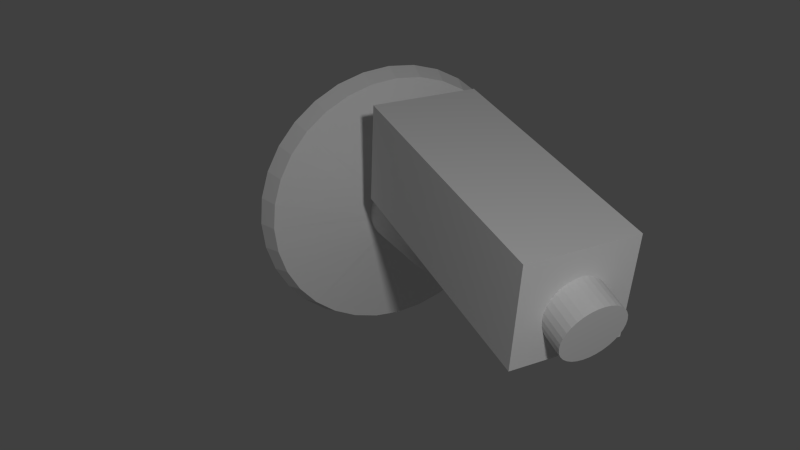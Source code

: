 # Source: camera.blend  (saved by Blender 2.73.0; exported with 4.5.12 LTS)
import bpy
from mathutils import Matrix  # noqa: F401  (used for matrix-valued properties, if any)

bpy.ops.wm.read_factory_settings(use_empty=True)
scene = bpy.context.scene
scene.name = 'Scene'

# ---- collections
col_collection_1 = bpy.data.collections.new('Collection 1'); scene.collection.children.link(col_collection_1)

# ---- materials (node trees are filled in below, after node groups)
mat_material_002 = bpy.data.materials.new('Material.002')
mat_material_002.alpha_threshold = 0.0
mat_material_002.use_transparent_shadow = False
mat_material_002.roughness = 0.5
mat_material_001 = bpy.data.materials.new('Material.001')
mat_material_001.alpha_threshold = 0.0
mat_material_001.use_transparent_shadow = False
mat_material_001.roughness = 0.5

# ---- material node trees

# ---- world
world_world = bpy.data.worlds.new('World'); scene.world = world_world
world_world.color = (0.05088, 0.05088, 0.05088)
world_world.use_sun_shadow = False
world_world.sun_shadow_jitter_overblur = 0.0
world_world.cycles.sampling_method = 'MANUAL'
world_world.cycles.sample_map_resolution = 256

# ---- cameras
cam_camera = bpy.data.cameras.new('Camera')
cam_camera.clip_end = 100.0
cam_camera.lens = 35.0
cam_camera.sensor_width = 32.0
cam_camera.sensor_height = 18.0
cam_camera.ortho_scale = 7.314
cam_camera.dof.focus_distance = 0.0
cam_camera.dof.aperture_fstop = 128.0

# ---- lights
light_lamp = bpy.data.lights.new('Lamp', 'POINT')
light_lamp.transmission_factor = 0.0
light_lamp.cutoff_distance = 30.0
light_lamp.energy = 100.0
light_lamp.shadow_buffer_clip_start = 1.001
light_lamp.shadow_soft_size = 0.1
light_lamp.shadow_maximum_resolution = 0.006
light_lamp.use_absolute_resolution = True
light_lamp.cycles.use_multiple_importance_sampling = False

# ---- meshes
me_cylinder_001 = bpy.data.meshes.new('Cylinder.001')
me_cylinder_001.from_pydata([(0.441, 1.156, 0.1677), (0.441, 1.156, 2.168), (0.6361, 1.136, 0.1677), (0.6361, 1.136, 2.168), (0.8237, 1.08, 0.1677), (0.8237, 1.08, 2.168), (0.9965, 0.9871, 0.1677), (0.9965, 0.9871, 2.168), (1.148, 0.8628, 0.1677), (1.148, 0.8628, 2.168), (1.272, 0.7112, 0.1677), (1.272, 0.7112, 2.168), (1.365, 0.5384, 0.1677), (1.365, 0.5384, 2.168), (1.422, 0.3508, 0.1677), (1.422, 0.3508, 2.168), (1.441, 0.1557, 0.1677), (1.441, 0.1557, 2.168), (1.422, -0.03942, 0.1677), (1.422, -0.03942, 2.168), (1.365, -0.227, 0.1677), (1.365, -0.227, 2.168), (1.272, -0.3999, 0.1677), (1.272, -0.3999, 2.168), (1.148, -0.5514, 0.1677), (1.148, -0.5514, 2.168), (0.9965, -0.6758, 0.1677), (0.9965, -0.6758, 2.168), (0.8237, -0.7682, 0.1677), (0.8237, -0.7682, 2.168), (0.6361, -0.8251, 0.1677), (0.6361, -0.8251, 2.168), (0.441, -0.8443, 0.1677), (0.441, -0.8443, 2.168), (0.2459, -0.8251, 0.1677), (0.2459, -0.8251, 2.168), (0.05829, -0.7682, 0.1677), (0.05829, -0.7682, 2.168), (-0.1146, -0.6758, 0.1677), (-0.1146, -0.6758, 2.168), (-0.2661, -0.5514, 0.1677), (-0.2661, -0.5514, 2.168), (-0.3905, -0.3999, 0.1677), (-0.3905, -0.3999, 2.168), (-0.4829, -0.227, 0.1677), (-0.4829, -0.227, 2.168), (-0.5398, -0.03942, 0.1677), (-0.5398, -0.03942, 2.168), (-0.559, 0.1557, 0.1677), (-0.559, 0.1557, 2.168), (-0.5398, 0.3508, 0.1677), (-0.5398, 0.3508, 2.168), (-0.4829, 0.5384, 0.1677), (-0.4829, 0.5384, 2.168), (-0.3905, 0.7112, 0.1677), (-0.3905, 0.7112, 2.168), (-0.2661, 0.8628, 0.1677), (-0.2661, 0.8628, 2.168), (-0.1146, 0.9871, 0.1677), (-0.1146, 0.9871, 2.168), (0.05829, 1.08, 0.1677), (0.05829, 1.08, 2.168), (0.2459, 1.136, 0.1677), (0.2459, 1.136, 2.168)], [], [(0, 1, 3, 2), (2, 3, 5, 4), (4, 5, 7, 6), (6, 7, 9, 8), (8, 9, 11, 10), (10, 11, 13, 12), (12, 13, 15, 14), (14, 15, 17, 16), (16, 17, 19, 18), (18, 19, 21, 20), (20, 21, 23, 22), (22, 23, 25, 24), (24, 25, 27, 26), (26, 27, 29, 28), (28, 29, 31, 30), (30, 31, 33, 32), (32, 33, 35, 34), (34, 35, 37, 36), (36, 37, 39, 38), (38, 39, 41, 40), (40, 41, 43, 42), (42, 43, 45, 44), (44, 45, 47, 46), (46, 47, 49, 48), (48, 49, 51, 50), (50, 51, 53, 52), (52, 53, 55, 54), (54, 55, 57, 56), (56, 57, 59, 58), (58, 59, 61, 60), (3, 1, 63, 61, 59, 57, 55, 53, 51, 49, 47, 45, 43, 41, 39, 37, 35, 33, 31, 29, 27, 25, 23, 21, 19, 17, 15, 13, 11, 9, 7, 5), (62, 63, 1, 0), (60, 61, 63, 62), (0, 2, 4, 6, 8, 10, 12, 14, 16, 18, 20, 22, 24, 26, 28, 30, 32, 34, 36, 38, 40, 42, 44, 46, 48, 50, 52, 54, 56, 58, 60, 62)])
_uv = me_cylinder_001.uv_layers.new(name='UVMap')
_uv.uv.foreach_set('vector', [0.4915, 0.9998, 0.4915, 0.5862, 0.4511, 0.5862, 0.4511, 0.9998, 0.4511, 0.9998, 0.4511, 0.5862, 0.4123, 0.5862, 0.4123, 0.9998, 0.8935, 0.8279, 0.8935, 0.4143, 0.8578, 0.4143, 0.8578, 0.8279, 0.8578, 0.8279, 0.8578, 0.4143, 0.8264, 0.4143, 0.8264, 0.8279, 0.8259, 0.5857, 0.4123, 0.5857, 0.4123, 0.5543, 0.8259, 0.5543, 0.8259, 0.5543, 0.4123, 0.5543, 0.4123, 0.5186, 0.8259, 0.5186, 0.8259, 0.5186, 0.4123, 0.5186, 0.4123, 0.4798, 0.8259, 0.4798, 0.8259, 0.4798, 0.4123, 0.4798, 0.4123, 0.4394, 0.8259, 0.4394, 0.8259, 0.4394, 0.4123, 0.4394, 0.4123, 0.3991, 0.8259, 0.3991, 0.8259, 0.3991, 0.4123, 0.3991, 0.4123, 0.3603, 0.8259, 0.3603, 0.8259, 0.3603, 0.4123, 0.3603, 0.4123, 0.3245, 0.8259, 0.3245, 0.8259, 0.3245, 0.4123, 0.3245, 0.4123, 0.2932, 0.8259, 0.2932, 0.8264, 0.4138, 0.8264, 0.0002478, 0.8578, 0.0002478, 0.8578, 0.4138, 0.8578, 0.4138, 0.8578, 0.0002478, 0.8935, 0.0002478, 0.8935, 0.4138, 0.8935, 0.4138, 0.8935, 0.0002478, 0.9323, 0.0002478, 0.9323, 0.4138, 0.6382, 0.9998, 0.6382, 0.5862, 0.6786, 0.5862, 0.6786, 0.9998, 0.6786, 0.9998, 0.6786, 0.5862, 0.7189, 0.5862, 0.7189, 0.9998, 0.7189, 0.9998, 0.7189, 0.5862, 0.7577, 0.5862, 0.7577, 0.9998, 0.7577, 0.9998, 0.7577, 0.5862, 0.7934, 0.5862, 0.7934, 0.9998, 0.7934, 0.9998, 0.7934, 0.5862, 0.8248, 0.5862, 0.8248, 0.9998, 0.8259, 0.0002478, 0.4123, 0.0002478, 0.4123, 0.03159, 0.8259, 0.03159, 0.8259, 0.03159, 0.4123, 0.03159, 0.4123, 0.06734, 0.8259, 0.06734, 0.8259, 0.06734, 0.4123, 0.06734, 0.4123, 0.1061, 0.8259, 0.1061, 0.8259, 0.1061, 0.4123, 0.1061, 0.4123, 0.1465, 0.8259, 0.1465, 0.8259, 0.1465, 0.4123, 0.1465, 0.4123, 0.1868, 0.8259, 0.1868, 0.8259, 0.1868, 0.4123, 0.1868, 0.4123, 0.2256, 0.8259, 0.2256, 0.8259, 0.2256, 0.4123, 0.2256, 0.4123, 0.2614, 0.8259, 0.2614, 0.8259, 0.2614, 0.4123, 0.2614, 0.4123, 0.2927, 0.8259, 0.2927, 0.6377, 0.9998, 0.6377, 0.5862, 0.6064, 0.5862, 0.6064, 0.9998, 0.6064, 0.9998, 0.6064, 0.5862, 0.5706, 0.5862, 0.5706, 0.9998, 0.1858, 0.4119, 0.146, 0.4039, 0.1086, 0.3884, 0.07486, 0.3659, 0.04619, 0.3372, 0.02367, 0.3035, 0.008157, 0.2661, 0.0002478, 0.2263, 0.0002478, 0.1858, 0.008157, 0.146, 0.02367, 0.1086, 0.04619, 0.07486, 0.07486, 0.04619, 0.1086, 0.02367, 0.146, 0.008157, 0.1858, 0.0002478, 0.2263, 0.0002478, 0.2661, 0.008157, 0.3035, 0.02367, 0.3372, 0.04619, 0.3659, 0.07486, 0.3884, 0.1086, 0.4039, 0.146, 0.4119, 0.1858, 0.4119, 0.2263, 0.4039, 0.2661, 0.3884, 0.3035, 0.3659, 0.3372, 0.3372, 0.3659, 0.3035, 0.3884, 0.2661, 0.4039, 0.2263, 0.4119, 0.5318, 0.9998, 0.5318, 0.5862, 0.4915, 0.5862, 0.4915, 0.9998, 0.5706, 0.9998, 0.5706, 0.5862, 0.5318, 0.5862, 0.5318, 0.9998, 0.146, 0.816, 0.1858, 0.824, 0.2263, 0.824, 0.2661, 0.816, 0.3035, 0.8005, 0.3372, 0.778, 0.3659, 0.7493, 0.3884, 0.7156, 0.4039, 0.6782, 0.4119, 0.6384, 0.4119, 0.5979, 0.4039, 0.5581, 0.3884, 0.5207, 0.3659, 0.487, 0.3372, 0.4583, 0.3035, 0.4358, 0.2661, 0.4203, 0.2263, 0.4123, 0.1858, 0.4123, 0.146, 0.4203, 0.1086, 0.4358, 0.07486, 0.4583, 0.04619, 0.487, 0.02367, 0.5207, 0.008157, 0.5581, 0.0002478, 0.5979, 0.0002478, 0.6384, 0.008157, 0.6782, 0.02367, 0.7156, 0.04619, 0.7493, 0.07486, 0.778, 0.1086, 0.8005])
me_cylinder_001.materials.append(mat_material_002)
me_cylinder_001.use_remesh_preserve_volume = False
me_cylinder_001.use_remesh_preserve_attributes = False
me_cylinder_001.use_mirror_vertex_groups = False
me_cylinder_001.update()
me_cylinder = bpy.data.meshes.new('Cylinder')
me_cylinder.from_pydata([(-1.568, 0.3534, -0.5305), (-1.516, 0.3303, -0.5312), (-1.569, 0.3451, -0.6147), (-1.517, 0.3224, -0.6109), (-1.57, 0.3205, -0.6956), (-1.518, 0.2992, -0.6875), (-1.571, 0.2806, -0.7702), (-1.519, 0.2615, -0.7581), (-1.572, 0.227, -0.8356), (-1.519, 0.2106, -0.82), (-1.573, 0.1616, -0.8893), (-1.52, 0.1487, -0.8708), (-1.573, 0.08694, -0.9292), (-1.521, 0.07811, -0.9086), (-1.574, 0.00598, -0.9537), (-1.521, 0.00148, -0.9318), (-1.574, -0.07822, -0.962), (-1.521, -0.07822, -0.9397), (-1.574, -0.1624, -0.9537), (-1.521, -0.1579, -0.9318), (-1.573, -0.2434, -0.9292), (-1.521, -0.2345, -0.9086), (-1.573, -0.318, -0.8893), (-1.52, -0.3052, -0.8708), (-1.572, -0.3834, -0.8356), (-1.519, -0.3671, -0.82), (-1.571, -0.4371, -0.7702), (-1.519, -0.4179, -0.7581), (-1.57, -0.4769, -0.6956), (-1.518, -0.4556, -0.6875), (-1.569, -0.5015, -0.6147), (-1.517, -0.4789, -0.6109), (-1.568, -0.5098, -0.5305), (-1.516, -0.4867, -0.5312), (-1.567, -0.5015, -0.4463), (-1.514, -0.4789, -0.4515), (-1.566, -0.4769, -0.3653), (-1.513, -0.4556, -0.3749), (-1.565, -0.4371, -0.2907), (-1.512, -0.4179, -0.3042), (-1.564, -0.3834, -0.2253), (-1.512, -0.3671, -0.2423), (-1.563, -0.318, -0.1717), (-1.511, -0.3052, -0.1915), (-1.563, -0.2434, -0.1318), (-1.51, -0.2345, -0.1538), (-1.562, -0.1624, -0.1072), (-1.51, -0.1579, -0.1305), (-1.562, -0.07822, -0.09893), (-1.51, -0.07822, -0.1227), (-1.562, 0.005981, -0.1072), (-1.51, 0.00148, -0.1305), (-1.563, 0.08694, -0.1318), (-1.51, 0.07811, -0.1538), (-1.563, 0.1616, -0.1717), (-1.511, 0.1487, -0.1915), (-1.564, 0.227, -0.2253), (-1.512, 0.2106, -0.2423), (-1.565, 0.2806, -0.2907), (-1.512, 0.2615, -0.3042), (-1.566, 0.3205, -0.3653), (-1.513, 0.2992, -0.3749), (-1.567, 0.3451, -0.4463), (-1.514, 0.3224, -0.4515), (-1.477, 0.03151, -0.5313), (-1.478, 0.0294, -0.5527), (-1.478, 0.02316, -0.5733), (-1.478, 0.01302, -0.5923), (-1.478, -0.0006269, -0.6089), (-1.479, -0.01726, -0.6225), (-1.479, -0.03623, -0.6327), (-1.479, -0.05681, -0.6389), (-1.479, -0.07822, -0.641), (-1.479, -0.09962, -0.6389), (-1.479, -0.1202, -0.6327), (-1.479, -0.1392, -0.6225), (-1.478, -0.1558, -0.6089), (-1.478, -0.1695, -0.5923), (-1.478, -0.1796, -0.5733), (-1.478, -0.1858, -0.5527), (-1.477, -0.1879, -0.5313), (-1.477, -0.1858, -0.5099), (-1.477, -0.1796, -0.4893), (-1.477, -0.1695, -0.4703), (-1.476, -0.1558, -0.4537), (-1.476, -0.1392, -0.4401), (-1.476, -0.1202, -0.4299), (-1.476, -0.09962, -0.4237), (-1.476, -0.07822, -0.4216), (-1.476, -0.05681, -0.4237), (-1.476, -0.03623, -0.4299), (-1.476, -0.01725, -0.4401), (-1.476, -0.0006268, -0.4537), (-1.477, 0.01302, -0.4703), (-1.477, 0.02316, -0.4893), (-1.477, 0.0294, -0.5099), (-1.254, 0.03151, -0.5347), (-1.239, 0.0294, -0.5506), (-1.226, 0.02316, -0.5659), (-1.213, 0.01302, -0.58), (-1.202, -0.0006268, -0.5924), (-1.193, -0.01725, -0.6025), (-1.186, -0.03623, -0.6101), (-1.182, -0.05681, -0.6147), (-1.18, -0.07822, -0.6163), (-1.182, -0.09962, -0.6147), (-1.186, -0.1202, -0.6101), (-1.193, -0.1392, -0.6025), (-1.202, -0.1558, -0.5924), (-1.213, -0.1695, -0.58), (-1.226, -0.1796, -0.5659), (-1.239, -0.1858, -0.5506), (-1.254, -0.1879, -0.5347), (-1.268, -0.1858, -0.5188), (-1.282, -0.1796, -0.5035), (-1.295, -0.1695, -0.4894), (-1.306, -0.1558, -0.477), (-1.315, -0.1392, -0.4669), (-1.322, -0.1202, -0.4593), (-1.326, -0.09962, -0.4547), (-1.327, -0.07822, -0.4531), (-1.326, -0.05681, -0.4547), (-1.322, -0.03623, -0.4593), (-1.315, -0.01725, -0.4669), (-1.306, -0.0006267, -0.477), (-1.295, 0.01302, -0.4894), (-1.282, 0.02316, -0.5035), (-1.268, 0.0294, -0.5188), (-1.234, 0.03151, -0.5264), (-1.22, 0.0294, -0.5423), (-1.206, 0.02316, -0.5577), (-1.193, 0.01302, -0.5718), (-1.182, -0.0006268, -0.5841), (-1.173, -0.01725, -0.5943), (-1.166, -0.03623, -0.6018), (-1.162, -0.05681, -0.6064), (-1.161, -0.07822, -0.608), (-1.162, -0.09962, -0.6064), (-1.166, -0.1202, -0.6018), (-1.173, -0.1392, -0.5943), (-1.182, -0.1558, -0.5841), (-1.193, -0.1695, -0.5718), (-1.206, -0.1796, -0.5577), (-1.22, -0.1858, -0.5423), (-1.234, -0.1879, -0.5264), (-1.248, -0.1858, -0.5105), (-1.262, -0.1796, -0.4952), (-1.275, -0.1695, -0.4811), (-1.286, -0.1558, -0.4688), (-1.295, -0.1392, -0.4586), (-1.302, -0.1202, -0.4511), (-1.306, -0.09962, -0.4464), (-1.308, -0.07822, -0.4449), (-1.306, -0.05681, -0.4464), (-1.302, -0.03623, -0.4511), (-1.295, -0.01725, -0.4586), (-1.286, -0.0006267, -0.4688), (-1.275, 0.01302, -0.4811), (-1.262, 0.02316, -0.4952), (-1.248, 0.0294, -0.5105), (-1.217, 0.03151, -0.5106), (-1.201, 0.0294, -0.5248), (-1.185, 0.02316, -0.5385), (-1.171, 0.01302, -0.5511), (-1.159, -0.0006268, -0.5621), (-1.148, -0.01725, -0.5712), (-1.141, -0.03623, -0.5779), (-1.136, -0.05681, -0.582), (-1.134, -0.07822, -0.5834), (-1.136, -0.09962, -0.582), (-1.141, -0.1202, -0.5779), (-1.148, -0.1392, -0.5712), (-1.159, -0.1558, -0.5621), (-1.171, -0.1695, -0.5511), (-1.185, -0.1796, -0.5385), (-1.201, -0.1858, -0.5248), (-1.217, -0.1879, -0.5106), (-1.233, -0.1858, -0.4964), (-1.248, -0.1796, -0.4828), (-1.262, -0.1695, -0.4702), (-1.275, -0.1558, -0.4592), (-1.285, -0.1392, -0.4501), (-1.292, -0.1202, -0.4434), (-1.297, -0.09962, -0.4393), (-1.299, -0.07822, -0.4379), (-1.297, -0.05681, -0.4393), (-1.292, -0.03623, -0.4434), (-1.285, -0.01725, -0.4501), (-1.275, -0.0006267, -0.4592), (-1.262, 0.01302, -0.4702), (-1.248, 0.02316, -0.4828), (-1.233, 0.0294, -0.4964), (-1.193, 0.03151, -0.4842), (-1.175, 0.0294, -0.4961), (-1.158, 0.02316, -0.5075), (-1.142, 0.01302, -0.518), (-1.129, -0.0006268, -0.5273), (-1.117, -0.01725, -0.5348), (-1.109, -0.03623, -0.5405), (-1.104, -0.05681, -0.5439), (-1.102, -0.07822, -0.5451), (-1.104, -0.09962, -0.5439), (-1.109, -0.1202, -0.5405), (-1.117, -0.1392, -0.5348), (-1.129, -0.1558, -0.5273), (-1.142, -0.1695, -0.518), (-1.158, -0.1796, -0.5075), (-1.175, -0.1858, -0.4961), (-1.193, -0.1879, -0.4842), (-1.211, -0.1858, -0.4723), (-1.228, -0.1796, -0.4609), (-1.244, -0.1695, -0.4504), (-1.258, -0.1558, -0.4412), (-1.269, -0.1392, -0.4336), (-1.278, -0.1202, -0.428), (-1.283, -0.09962, -0.4245), (-1.284, -0.07822, -0.4233), (-1.283, -0.05681, -0.4245), (-1.278, -0.03623, -0.428), (-1.269, -0.01725, -0.4336), (-1.258, -0.0006267, -0.4412), (-1.244, 0.01302, -0.4504), (-1.228, 0.02316, -0.4609), (-1.211, 0.0294, -0.4723), (-1.171, 0.03151, -0.4505), (-1.15, 0.0294, -0.4556), (-1.13, 0.02316, -0.4605), (-1.112, 0.01302, -0.4651), (-1.095, -0.0006268, -0.469), (-1.082, -0.01725, -0.4723), (-1.072, -0.03623, -0.4747), (-1.066, -0.05681, -0.4762), (-1.064, -0.07822, -0.4767), (-1.066, -0.09962, -0.4762), (-1.072, -0.1202, -0.4747), (-1.082, -0.1392, -0.4723), (-1.095, -0.1558, -0.469), (-1.112, -0.1695, -0.4651), (-1.13, -0.1796, -0.4605), (-1.15, -0.1858, -0.4556), (-1.171, -0.1879, -0.4505), (-1.192, -0.1858, -0.4454), (-1.212, -0.1796, -0.4405), (-1.23, -0.1695, -0.436), (-1.246, -0.1558, -0.432), (-1.259, -0.1392, -0.4287), (-1.269, -0.1202, -0.4263), (-1.275, -0.09962, -0.4248), (-1.277, -0.07822, -0.4243), (-1.275, -0.05681, -0.4248), (-1.269, -0.03623, -0.4263), (-1.259, -0.01725, -0.4287), (-1.246, -0.0006267, -0.432), (-1.23, 0.01302, -0.436), (-1.212, 0.02316, -0.4405), (-1.192, 0.0294, -0.4454), (-1.165, 0.02266, -0.4276), (-1.145, 0.02072, -0.4292), (-1.127, 0.01498, -0.4307), (-1.109, 0.005658, -0.4321), (-1.094, -0.006887, -0.4333), (-1.081, -0.02217, -0.4343), (-1.072, -0.03961, -0.435), (-1.066, -0.05854, -0.4354), (-1.065, -0.07822, -0.4356), (-1.066, -0.0979, -0.4354), (-1.072, -0.1168, -0.435), (-1.081, -0.1343, -0.4343), (-1.094, -0.1495, -0.4333), (-1.109, -0.1621, -0.4321), (-1.127, -0.1714, -0.4307), (-1.145, -0.1772, -0.4292), (-1.165, -0.1791, -0.4276), (-1.185, -0.1772, -0.4261), (-1.204, -0.1714, -0.4246), (-1.221, -0.1621, -0.4232), (-1.236, -0.1495, -0.422), (-1.249, -0.1343, -0.421), (-1.258, -0.1168, -0.4203), (-1.264, -0.0979, -0.4199), (-1.266, -0.07822, -0.4197), (-1.264, -0.05854, -0.4199), (-1.258, -0.03961, -0.4203), (-1.249, -0.02217, -0.421), (-1.236, -0.006887, -0.422), (-1.221, 0.005658, -0.4232), (-1.204, 0.01498, -0.4246), (-1.185, 0.02072, -0.4261), (-1.165, -0.02572, -0.4276), (-1.155, -0.02673, -0.4285), (-1.145, -0.02972, -0.4292), (-1.136, -0.03457, -0.4299), (-1.128, -0.0411, -0.4306), (-1.122, -0.04905, -0.4311), (-1.117, -0.05813, -0.4315), (-1.114, -0.06798, -0.4317), (-1.113, -0.07822, -0.4318), (-1.114, -0.08846, -0.4317), (-1.117, -0.09831, -0.4315), (-1.122, -0.1074, -0.4311), (-1.128, -0.1153, -0.4306), (-1.136, -0.1219, -0.4299), (-1.145, -0.1267, -0.4292), (-1.155, -0.1297, -0.4285), (-1.165, -0.1307, -0.4276), (-1.175, -0.1297, -0.4268), (-1.185, -0.1267, -0.4261), (-1.194, -0.1219, -0.4253), (-1.202, -0.1153, -0.4247), (-1.209, -0.1074, -0.4242), (-1.213, -0.09831, -0.4238), (-1.216, -0.08846, -0.4236), (-1.217, -0.07822, -0.4235), (-1.216, -0.06798, -0.4236), (-1.213, -0.05813, -0.4238), (-1.209, -0.04905, -0.4242), (-1.202, -0.0411, -0.4247), (-1.194, -0.03457, -0.4253), (-1.185, -0.02972, -0.4261), (-1.175, -0.02673, -0.4268), (-1.366, -0.2337, -0.4225), (-1.366, 0.08228, -0.4225), (-0.6111, 0.08228, -0.5458), (-0.6111, -0.2337, -0.5458), (-1.332, -0.2337, -0.1287), (-1.332, 0.08228, -0.1287), (-0.5779, 0.08228, -0.252), (-0.5779, -0.2337, -0.252)], [], [(0, 1, 3, 2), (2, 3, 5, 4), (4, 5, 7, 6), (6, 7, 9, 8), (8, 9, 11, 10), (10, 11, 13, 12), (12, 13, 15, 14), (14, 15, 17, 16), (16, 17, 19, 18), (18, 19, 21, 20), (20, 21, 23, 22), (22, 23, 25, 24), (24, 25, 27, 26), (26, 27, 29, 28), (28, 29, 31, 30), (30, 31, 33, 32), (32, 33, 35, 34), (34, 35, 37, 36), (36, 37, 39, 38), (38, 39, 41, 40), (40, 41, 43, 42), (42, 43, 45, 44), (44, 45, 47, 46), (46, 47, 49, 48), (48, 49, 51, 50), (50, 51, 53, 52), (52, 53, 55, 54), (54, 55, 57, 56), (56, 57, 59, 58), (58, 59, 61, 60), (49, 47, 87, 88), (62, 63, 1, 0), (60, 61, 63, 62), (0, 2, 4, 6, 8, 10, 12, 14, 16, 18, 20, 22, 24, 26, 28, 30, 32, 34, 36, 38, 40, 42, 44, 46, 48, 50, 52, 54, 56, 58, 60, 62), (95, 94, 126, 127), (5, 3, 65, 66), (27, 25, 76, 77), (55, 53, 90, 91), (11, 9, 68, 69), (33, 31, 79, 80), (61, 59, 93, 94), (39, 37, 82, 83), (3, 1, 64, 65), (17, 15, 71, 72), (45, 43, 85, 86), (23, 21, 74, 75), (51, 49, 88, 89), (7, 5, 66, 67), (29, 27, 77, 78), (57, 55, 91, 92), (35, 33, 80, 81), (13, 11, 69, 70), (63, 61, 94, 95), (41, 39, 83, 84), (19, 17, 72, 73), (47, 45, 86, 87), (25, 23, 75, 76), (53, 51, 89, 90), (9, 7, 67, 68), (31, 29, 78, 79), (59, 57, 92, 93), (37, 35, 81, 82), (15, 13, 70, 71), (1, 63, 95, 64), (43, 41, 84, 85), (21, 19, 73, 74), (118, 117, 149, 150), (84, 83, 115, 116), (73, 72, 104, 105), (93, 92, 124, 125), (82, 81, 113, 114), (71, 70, 102, 103), (91, 90, 122, 123), (69, 68, 100, 101), (80, 79, 111, 112), (89, 88, 120, 121), (67, 66, 98, 99), (78, 77, 109, 110), (87, 86, 118, 119), (65, 64, 96, 97), (76, 75, 107, 108), (64, 95, 127, 96), (85, 84, 116, 117), (74, 73, 105, 106), (94, 93, 125, 126), (83, 82, 114, 115), (72, 71, 103, 104), (92, 91, 123, 124), (81, 80, 112, 113), (70, 69, 101, 102), (90, 89, 121, 122), (68, 67, 99, 100), (79, 78, 110, 111), (88, 87, 119, 120), (66, 65, 97, 98), (77, 76, 108, 109), (86, 85, 117, 118), (75, 74, 106, 107), (152, 151, 183, 184), (107, 106, 138, 139), (127, 126, 158, 159), (116, 115, 147, 148), (105, 104, 136, 137), (125, 124, 156, 157), (114, 113, 145, 146), (103, 102, 134, 135), (123, 122, 154, 155), (101, 100, 132, 133), (112, 111, 143, 144), (121, 120, 152, 153), (99, 98, 130, 131), (110, 109, 141, 142), (119, 118, 150, 151), (97, 96, 128, 129), (108, 107, 139, 140), (96, 127, 159, 128), (117, 116, 148, 149), (106, 105, 137, 138), (126, 125, 157, 158), (115, 114, 146, 147), (104, 103, 135, 136), (124, 123, 155, 156), (113, 112, 144, 145), (102, 101, 133, 134), (122, 121, 153, 154), (100, 99, 131, 132), (111, 110, 142, 143), (120, 119, 151, 152), (98, 97, 129, 130), (109, 108, 140, 141), (186, 185, 217, 218), (130, 129, 161, 162), (141, 140, 172, 173), (150, 149, 181, 182), (139, 138, 170, 171), (159, 158, 190, 191), (148, 147, 179, 180), (137, 136, 168, 169), (157, 156, 188, 189), (146, 145, 177, 178), (135, 134, 166, 167), (155, 154, 186, 187), (133, 132, 164, 165), (144, 143, 175, 176), (153, 152, 184, 185), (131, 130, 162, 163), (142, 141, 173, 174), (151, 150, 182, 183), (129, 128, 160, 161), (140, 139, 171, 172), (128, 159, 191, 160), (149, 148, 180, 181), (138, 137, 169, 170), (158, 157, 189, 190), (147, 146, 178, 179), (136, 135, 167, 168), (156, 155, 187, 188), (145, 144, 176, 177), (134, 133, 165, 166), (154, 153, 185, 186), (132, 131, 163, 164), (143, 142, 174, 175), (220, 219, 251, 252), (164, 163, 195, 196), (175, 174, 206, 207), (184, 183, 215, 216), (162, 161, 193, 194), (173, 172, 204, 205), (182, 181, 213, 214), (171, 170, 202, 203), (191, 190, 222, 223), (180, 179, 211, 212), (169, 168, 200, 201), (189, 188, 220, 221), (178, 177, 209, 210), (167, 166, 198, 199), (187, 186, 218, 219), (165, 164, 196, 197), (176, 175, 207, 208), (185, 184, 216, 217), (163, 162, 194, 195), (174, 173, 205, 206), (183, 182, 214, 215), (161, 160, 192, 193), (172, 171, 203, 204), (160, 191, 223, 192), (181, 180, 212, 213), (170, 169, 201, 202), (190, 189, 221, 222), (179, 178, 210, 211), (168, 167, 199, 200), (188, 187, 219, 220), (177, 176, 208, 209), (166, 165, 197, 198), (254, 253, 285, 286), (209, 208, 240, 241), (198, 197, 229, 230), (218, 217, 249, 250), (196, 195, 227, 228), (207, 206, 238, 239), (216, 215, 247, 248), (194, 193, 225, 226), (205, 204, 236, 237), (214, 213, 245, 246), (203, 202, 234, 235), (223, 222, 254, 255), (212, 211, 243, 244), (201, 200, 232, 233), (221, 220, 252, 253), (210, 209, 241, 242), (199, 198, 230, 231), (219, 218, 250, 251), (197, 196, 228, 229), (208, 207, 239, 240), (217, 216, 248, 249), (195, 194, 226, 227), (206, 205, 237, 238), (215, 214, 246, 247), (193, 192, 224, 225), (204, 203, 235, 236), (192, 223, 255, 224), (213, 212, 244, 245), (202, 201, 233, 234), (222, 221, 253, 254), (211, 210, 242, 243), (200, 199, 231, 232), (256, 287, 319, 288), (243, 242, 274, 275), (232, 231, 263, 264), (252, 251, 283, 284), (241, 240, 272, 273), (230, 229, 261, 262), (250, 249, 281, 282), (228, 227, 259, 260), (239, 238, 270, 271), (248, 247, 279, 280), (226, 225, 257, 258), (237, 236, 268, 269), (246, 245, 277, 278), (235, 234, 266, 267), (255, 254, 286, 287), (244, 243, 275, 276), (233, 232, 264, 265), (253, 252, 284, 285), (242, 241, 273, 274), (231, 230, 262, 263), (251, 250, 282, 283), (229, 228, 260, 261), (240, 239, 271, 272), (249, 248, 280, 281), (227, 226, 258, 259), (238, 237, 269, 270), (247, 246, 278, 279), (225, 224, 256, 257), (236, 235, 267, 268), (224, 255, 287, 256), (245, 244, 276, 277), (234, 233, 265, 266), (289, 288, 319, 318, 317, 316, 315, 314, 313, 312, 311, 310, 309, 308, 307, 306, 305, 304, 303, 302, 301, 300, 299, 298, 297, 296, 295, 294, 293, 292, 291, 290), (277, 276, 308, 309), (266, 265, 297, 298), (286, 285, 317, 318), (275, 274, 306, 307), (264, 263, 295, 296), (284, 283, 315, 316), (273, 272, 304, 305), (262, 261, 293, 294), (282, 281, 313, 314), (260, 259, 291, 292), (271, 270, 302, 303), (280, 279, 311, 312), (258, 257, 289, 290), (269, 268, 300, 301), (278, 277, 309, 310), (267, 266, 298, 299), (287, 286, 318, 319), (276, 275, 307, 308), (265, 264, 296, 297), (285, 284, 316, 317), (274, 273, 305, 306), (263, 262, 294, 295), (283, 282, 314, 315), (261, 260, 292, 293), (272, 271, 303, 304), (281, 280, 312, 313), (259, 258, 290, 291), (270, 269, 301, 302), (279, 278, 310, 311), (257, 256, 288, 289), (268, 267, 299, 300), (324, 325, 321, 320), (325, 326, 322, 321), (326, 327, 323, 322), (327, 324, 320, 323), (320, 321, 322, 323), (327, 326, 325, 324)])
_uv = me_cylinder.uv_layers.new(name='UVMap')
_uv.uv.foreach_set('vector', [0.9997, 0.1623, 0.9718, 0.1623, 0.9718, 0.2045, 0.9997, 0.2069, 0.9997, 0.2069, 0.9718, 0.2045, 0.9718, 0.2452, 0.9997, 0.2499, 0.9997, 0.2499, 0.9718, 0.2452, 0.9718, 0.2827, 0.9997, 0.2895, 0.9997, 0.2895, 0.9718, 0.2827, 0.9718, 0.3155, 0.9997, 0.3242, 0.4281, 0.7806, 0.4561, 0.772, 0.4557, 0.7391, 0.4277, 0.7459, 0.4277, 0.7459, 0.4557, 0.7391, 0.4555, 0.7017, 0.4275, 0.7064, 0.4275, 0.7064, 0.4555, 0.7017, 0.4553, 0.661, 0.4273, 0.6634, 0.4273, 0.6634, 0.4553, 0.661, 0.4552, 0.6187, 0.4272, 0.6187, 0.4272, 0.6187, 0.4552, 0.6187, 0.4553, 0.5764, 0.4273, 0.574, 0.4273, 0.574, 0.4553, 0.5764, 0.4555, 0.5358, 0.4275, 0.5311, 0.4275, 0.5311, 0.4555, 0.5358, 0.4557, 0.4983, 0.4277, 0.4915, 0.4277, 0.4915, 0.4557, 0.4983, 0.4561, 0.4654, 0.4281, 0.4568, 0.9574, 0.4324, 0.9852, 0.4411, 0.9852, 0.4739, 0.9574, 0.4671, 0.9574, 0.4671, 0.9852, 0.4739, 0.9852, 0.5114, 0.9574, 0.5067, 0.9574, 0.5067, 0.9852, 0.5114, 0.9852, 0.5521, 0.9574, 0.5497, 0.9574, 0.5497, 0.9852, 0.5521, 0.9852, 0.5944, 0.9574, 0.5944, 0.9574, 0.5944, 0.9852, 0.5944, 0.9852, 0.6366, 0.9574, 0.639, 0.9574, 0.639, 0.9852, 0.6366, 0.9852, 0.6773, 0.9574, 0.682, 0.9574, 0.682, 0.9852, 0.6773, 0.9852, 0.7148, 0.9574, 0.7216, 0.9574, 0.7216, 0.9852, 0.7148, 0.9852, 0.7476, 0.9574, 0.7563, 0.9567, 0.7563, 0.929, 0.7476, 0.9286, 0.7148, 0.9563, 0.7216, 0.9563, 0.7216, 0.9286, 0.7148, 0.9284, 0.6773, 0.9561, 0.682, 0.9561, 0.682, 0.9284, 0.6773, 0.9282, 0.6366, 0.9559, 0.639, 0.9559, 0.639, 0.9282, 0.6366, 0.9281, 0.5944, 0.9558, 0.5944, 0.9558, 0.5944, 0.9281, 0.5944, 0.9282, 0.5521, 0.9559, 0.5497, 0.9559, 0.5497, 0.9282, 0.5521, 0.9284, 0.5114, 0.9561, 0.5067, 0.9561, 0.5067, 0.9284, 0.5114, 0.9286, 0.4739, 0.9563, 0.4671, 0.9563, 0.4671, 0.9286, 0.4739, 0.929, 0.4411, 0.9567, 0.4324, 0.9997, 0.0003334, 0.9718, 0.008989, 0.9718, 0.04184, 0.9997, 0.03504, 0.9997, 0.03504, 0.9718, 0.04184, 0.9718, 0.07931, 0.9997, 0.07463, 0.4568, 0.1948, 0.465, 0.1531, 0.6168, 0.1992, 0.6146, 0.2103, 0.9997, 0.1176, 0.9718, 0.12, 0.9718, 0.1623, 0.9997, 0.1623, 0.9997, 0.07463, 0.9718, 0.07931, 0.9718, 0.12, 0.9997, 0.1176, 0.2058, 0.4561, 0.2507, 0.4561, 0.2947, 0.4474, 0.3362, 0.4302, 0.3735, 0.4052, 0.4052, 0.3735, 0.4302, 0.3362, 0.4473, 0.2947, 0.4561, 0.2507, 0.4561, 0.2058, 0.4473, 0.1618, 0.4302, 0.1203, 0.4052, 0.08295, 0.3735, 0.05121, 0.3362, 0.02627, 0.2947, 0.009091, 0.2507, 0.0003334, 0.2058, 0.0003341, 0.1617, 0.009093, 0.1203, 0.02627, 0.08295, 0.05121, 0.05121, 0.08296, 0.02627, 0.1203, 0.009091, 0.1618, 0.0003334, 0.2058, 0.0003334, 0.2507, 0.009091, 0.2947, 0.02627, 0.3362, 0.05121, 0.3735, 0.08295, 0.4053, 0.1203, 0.4302, 0.1617, 0.4474, 0.9035, 0.7723, 0.8926, 0.773, 0.9051, 0.876, 0.9135, 0.8829, 0.7354, 0.4235, 0.6937, 0.4318, 0.6782, 0.274, 0.6894, 0.2718, 0.8099, 0.04849, 0.84, 0.07854, 0.7175, 0.1791, 0.7095, 0.171, 0.4813, 0.3182, 0.465, 0.279, 0.6168, 0.233, 0.6212, 0.2435, 0.84, 0.3536, 0.8099, 0.3836, 0.7095, 0.2611, 0.7175, 0.253, 0.6937, 0.0003334, 0.7354, 0.008622, 0.6894, 0.1603, 0.6782, 0.1581, 0.5703, 0.4072, 0.535, 0.3836, 0.6356, 0.2611, 0.6451, 0.2674, 0.5703, 0.02489, 0.6095, 0.008625, 0.6556, 0.1603, 0.6451, 0.1647, 0.6937, 0.4318, 0.6512, 0.4318, 0.6668, 0.274, 0.6782, 0.274, 0.8881, 0.2373, 0.8799, 0.279, 0.7282, 0.233, 0.7305, 0.2218, 0.4813, 0.1139, 0.5049, 0.07854, 0.6275, 0.1791, 0.6212, 0.1886, 0.8636, 0.1139, 0.8799, 0.1531, 0.7282, 0.1992, 0.7239, 0.1886, 0.4568, 0.2373, 0.4568, 0.1948, 0.6146, 0.2103, 0.6146, 0.2218, 0.7746, 0.4072, 0.7354, 0.4235, 0.6894, 0.2718, 0.7, 0.2674, 0.7746, 0.02488, 0.8099, 0.04849, 0.7095, 0.171, 0.7, 0.1647, 0.5049, 0.3536, 0.4813, 0.3182, 0.6212, 0.2435, 0.6275, 0.253, 0.6512, 0.0003341, 0.6937, 0.0003334, 0.6782, 0.1581, 0.6668, 0.1581, 0.8636, 0.3182, 0.84, 0.3536, 0.7175, 0.253, 0.7239, 0.2435, 0.6095, 0.4235, 0.5703, 0.4072, 0.6451, 0.2674, 0.6556, 0.2718, 0.535, 0.04849, 0.5703, 0.02489, 0.6451, 0.1647, 0.6356, 0.171, 0.8881, 0.1948, 0.8881, 0.2373, 0.7305, 0.2218, 0.7305, 0.2103, 0.465, 0.1531, 0.4813, 0.1139, 0.6212, 0.1886, 0.6168, 0.1992, 0.84, 0.07854, 0.8636, 0.1139, 0.7239, 0.1886, 0.7175, 0.1791, 0.465, 0.279, 0.4568, 0.2373, 0.6146, 0.2218, 0.6168, 0.233, 0.8099, 0.3836, 0.7746, 0.4072, 0.7, 0.2674, 0.7095, 0.2611, 0.7354, 0.008622, 0.7746, 0.02488, 0.7, 0.1647, 0.6894, 0.1603, 0.535, 0.3836, 0.5049, 0.3536, 0.6275, 0.253, 0.6356, 0.2611, 0.6095, 0.008625, 0.6512, 0.0003341, 0.6668, 0.1581, 0.6556, 0.1603, 0.8799, 0.279, 0.8636, 0.3182, 0.7239, 0.2435, 0.7282, 0.233, 0.6512, 0.4318, 0.6095, 0.4235, 0.6556, 0.2718, 0.6668, 0.274, 0.5049, 0.07854, 0.535, 0.04849, 0.6356, 0.171, 0.6275, 0.1791, 0.8799, 0.1531, 0.8881, 0.1948, 0.7305, 0.2103, 0.7282, 0.1992, 0.127, 0.8569, 0.1234, 0.867, 0.113, 0.867, 0.1166, 0.8569, 0.7812, 0.7741, 0.79, 0.7736, 0.8047, 0.8696, 0.7979, 0.864, 0.9186, 0.1831, 0.93, 0.1831, 0.93, 0.02467, 0.9186, 0.02542, 0.8826, 0.7736, 0.8737, 0.7741, 0.8904, 0.864, 0.8973, 0.8696, 0.8001, 0.773, 0.811, 0.7723, 0.821, 0.8829, 0.8125, 0.876, 0.9413, 0.1831, 0.9523, 0.183, 0.9523, 0.02763, 0.9413, 0.02542, 0.2091, 0.8023, 0.209, 0.8123, 0.127, 0.8123, 0.1234, 0.8023, 0.9623, 0.1829, 0.9712, 0.1829, 0.9712, 0.03607, 0.9623, 0.03123, 0.8223, 0.7716, 0.8337, 0.7709, 0.8386, 0.8973, 0.8298, 0.8901, 0.2089, 0.8233, 0.2089, 0.8346, 0.13, 0.8346, 0.1292, 0.8233, 0.9471, 0.7696, 0.9371, 0.7702, 0.9396, 0.9042, 0.9474, 0.9105, 0.8446, 0.7702, 0.8546, 0.7696, 0.8549, 0.9105, 0.8471, 0.9042, 0.2089, 0.846, 0.209, 0.8569, 0.127, 0.8569, 0.1292, 0.846, 0.9262, 0.7709, 0.9148, 0.7716, 0.9223, 0.8901, 0.9311, 0.8973, 0.8888, 0.1829, 0.8976, 0.1829, 0.8976, 0.03123, 0.8888, 0.03607, 0.9148, 0.7716, 0.9035, 0.7723, 0.9135, 0.8829, 0.9223, 0.8901, 0.2091, 0.867, 0.2092, 0.8758, 0.1185, 0.8758, 0.1234, 0.867, 0.9077, 0.183, 0.9186, 0.1831, 0.9186, 0.02542, 0.9077, 0.02763, 0.8926, 0.773, 0.8826, 0.7736, 0.8973, 0.8696, 0.9051, 0.876, 0.79, 0.7736, 0.8001, 0.773, 0.8125, 0.876, 0.8047, 0.8696, 0.93, 0.1831, 0.9413, 0.1831, 0.9413, 0.02542, 0.93, 0.02467, 0.2092, 0.7934, 0.2091, 0.8023, 0.1234, 0.8023, 0.1185, 0.7934, 0.811, 0.7723, 0.8223, 0.7716, 0.8298, 0.8901, 0.821, 0.8829, 0.9523, 0.183, 0.9623, 0.1829, 0.9623, 0.03123, 0.9523, 0.02763, 0.209, 0.8123, 0.2089, 0.8233, 0.1292, 0.8233, 0.127, 0.8123, 0.9559, 0.7691, 0.9471, 0.7696, 0.9474, 0.9105, 0.9542, 0.9161, 0.8337, 0.7709, 0.8446, 0.7702, 0.8471, 0.9042, 0.8386, 0.8973, 0.2089, 0.8346, 0.2089, 0.846, 0.1292, 0.846, 0.13, 0.8346, 0.9371, 0.7702, 0.9262, 0.7709, 0.9311, 0.8973, 0.9396, 0.9042, 0.8546, 0.7696, 0.8634, 0.7691, 0.8617, 0.9161, 0.8549, 0.9105, 0.209, 0.8569, 0.2091, 0.867, 0.1234, 0.867, 0.127, 0.8569, 0.8976, 0.1829, 0.9077, 0.183, 0.9077, 0.02763, 0.8976, 0.03123, 0.1196, 0.8346, 0.1188, 0.846, 0.114, 0.846, 0.1149, 0.8346, 0.8976, 0.03123, 0.9077, 0.02763, 0.9077, 0.01724, 0.8976, 0.02084, 0.9135, 0.8829, 0.9051, 0.876, 0.9012, 0.8866, 0.9096, 0.8935, 0.7979, 0.864, 0.8047, 0.8696, 0.8009, 0.8802, 0.794, 0.8746, 0.9186, 0.02542, 0.93, 0.02467, 0.93, 0.01428, 0.9186, 0.01503, 0.8973, 0.8696, 0.8904, 0.864, 0.8866, 0.8746, 0.8934, 0.8802, 0.8125, 0.876, 0.821, 0.8829, 0.8171, 0.8935, 0.8087, 0.8866, 0.9413, 0.02542, 0.9523, 0.02763, 0.9523, 0.01724, 0.9413, 0.01503, 0.1234, 0.8023, 0.127, 0.8123, 0.1166, 0.8123, 0.113, 0.8023, 0.9623, 0.03123, 0.9712, 0.03607, 0.9712, 0.02568, 0.9623, 0.02084, 0.8298, 0.8901, 0.8386, 0.8973, 0.8347, 0.9078, 0.8259, 0.9007, 0.1292, 0.8233, 0.13, 0.8346, 0.1196, 0.8346, 0.1188, 0.8233, 0.9474, 0.9105, 0.9396, 0.9042, 0.9357, 0.9148, 0.9435, 0.9211, 0.8471, 0.9042, 0.8549, 0.9105, 0.851, 0.9211, 0.8432, 0.9148, 0.1292, 0.846, 0.127, 0.8569, 0.1166, 0.8569, 0.1188, 0.846, 0.9311, 0.8973, 0.9223, 0.8901, 0.9184, 0.9007, 0.9272, 0.9078, 0.8888, 0.03607, 0.8976, 0.03123, 0.8976, 0.02084, 0.8888, 0.02568, 0.9223, 0.8901, 0.9135, 0.8829, 0.9096, 0.8935, 0.9184, 0.9007, 0.1234, 0.867, 0.1185, 0.8758, 0.1082, 0.8758, 0.113, 0.867, 0.9077, 0.02763, 0.9186, 0.02542, 0.9186, 0.01503, 0.9077, 0.01724, 0.9051, 0.876, 0.8973, 0.8696, 0.8934, 0.8802, 0.9012, 0.8866, 0.8047, 0.8696, 0.8125, 0.876, 0.8087, 0.8866, 0.8009, 0.8802, 0.93, 0.02467, 0.9413, 0.02542, 0.9413, 0.01503, 0.93, 0.01428, 0.1185, 0.7934, 0.1234, 0.8023, 0.113, 0.8023, 0.1082, 0.7934, 0.821, 0.8829, 0.8298, 0.8901, 0.8259, 0.9007, 0.8171, 0.8935, 0.9523, 0.02763, 0.9623, 0.03123, 0.9623, 0.02084, 0.9523, 0.01724, 0.127, 0.8123, 0.1292, 0.8233, 0.1188, 0.8233, 0.1166, 0.8123, 0.9542, 0.9161, 0.9474, 0.9105, 0.9435, 0.9211, 0.9503, 0.9267, 0.8386, 0.8973, 0.8471, 0.9042, 0.8432, 0.9148, 0.8347, 0.9078, 0.13, 0.8346, 0.1292, 0.846, 0.1188, 0.846, 0.1196, 0.8346, 0.9396, 0.9042, 0.9311, 0.8973, 0.9272, 0.9078, 0.9357, 0.9148, 0.8549, 0.9105, 0.8617, 0.9161, 0.8578, 0.9267, 0.851, 0.9211, 0.4119, 0.5114, 0.4097, 0.5005, 0.4019, 0.5005, 0.4038, 0.5114, 0.9357, 0.9148, 0.9272, 0.9078, 0.9184, 0.9185, 0.9261, 0.9263, 0.851, 0.9211, 0.8578, 0.9267, 0.8467, 0.9398, 0.8406, 0.9335, 0.1166, 0.8569, 0.113, 0.867, 0.1075, 0.867, 0.1116, 0.8569, 0.8976, 0.02084, 0.9077, 0.01724, 0.9077, 0.00365, 0.8976, 0.007677, 0.9096, 0.8935, 0.9012, 0.8866, 0.895, 0.8944, 0.9026, 0.9022, 0.794, 0.8746, 0.8009, 0.8802, 0.7954, 0.8872, 0.7892, 0.8809, 0.9186, 0.01503, 0.93, 0.01428, 0.93, 0.0003334, 0.9186, 0.001171, 0.8934, 0.8802, 0.8866, 0.8746, 0.8818, 0.8809, 0.8879, 0.8872, 0.8087, 0.8866, 0.8171, 0.8935, 0.8101, 0.9022, 0.8024, 0.8944, 0.9413, 0.01503, 0.9523, 0.01724, 0.9523, 0.00365, 0.9413, 0.001171, 0.113, 0.8023, 0.1166, 0.8123, 0.1116, 0.8123, 0.1075, 0.8023, 0.9559, 0.9313, 0.9503, 0.9267, 0.9393, 0.9398, 0.9443, 0.945, 0.8259, 0.9007, 0.8347, 0.9078, 0.8259, 0.9185, 0.818, 0.9104, 0.1188, 0.8233, 0.1196, 0.8346, 0.1149, 0.8346, 0.114, 0.8233, 0.9435, 0.9211, 0.9357, 0.9148, 0.9261, 0.9263, 0.9331, 0.9335, 0.8432, 0.9148, 0.851, 0.9211, 0.8406, 0.9335, 0.8335, 0.9263, 0.1188, 0.846, 0.1166, 0.8569, 0.1116, 0.8569, 0.114, 0.846, 0.9272, 0.9078, 0.9184, 0.9007, 0.9105, 0.9104, 0.9184, 0.9185, 0.8578, 0.9267, 0.8634, 0.9313, 0.8518, 0.945, 0.8467, 0.9398, 0.9184, 0.9007, 0.9096, 0.8935, 0.9026, 0.9022, 0.9105, 0.9104, 0.7884, 0.87, 0.794, 0.8746, 0.7892, 0.8809, 0.7842, 0.8757, 0.9077, 0.01724, 0.9186, 0.01503, 0.9186, 0.001171, 0.9077, 0.00365, 0.9012, 0.8866, 0.8934, 0.8802, 0.8879, 0.8872, 0.895, 0.8944, 0.8009, 0.8802, 0.8087, 0.8866, 0.8024, 0.8944, 0.7954, 0.8872, 0.93, 0.01428, 0.9413, 0.01503, 0.9413, 0.001171, 0.93, 0.0003334, 0.8866, 0.8746, 0.8809, 0.87, 0.8767, 0.8757, 0.8818, 0.8809, 0.8171, 0.8935, 0.8259, 0.9007, 0.818, 0.9104, 0.8101, 0.9022, 0.9523, 0.01724, 0.9623, 0.02084, 0.9623, 0.007677, 0.9523, 0.00365, 0.1166, 0.8123, 0.1188, 0.8233, 0.114, 0.8233, 0.1116, 0.8123, 0.9503, 0.9267, 0.9435, 0.9211, 0.9331, 0.9335, 0.9393, 0.9398, 0.8347, 0.9078, 0.8432, 0.9148, 0.8335, 0.9263, 0.8259, 0.9185, 0.007796, 0.8118, 0.01598, 0.8049, 0.01649, 0.8101, 0.008405, 0.818, 0.9393, 0.9398, 0.9331, 0.9335, 0.9163, 0.9495, 0.9216, 0.9566, 0.8259, 0.9185, 0.8335, 0.9263, 0.8178, 0.9414, 0.8113, 0.9326, 0.409, 0.4891, 0.4097, 0.4778, 0.4019, 0.4778, 0.4013, 0.4891, 0.9261, 0.9263, 0.9184, 0.9185, 0.9039, 0.9326, 0.9103, 0.9414, 0.8406, 0.9335, 0.8467, 0.9398, 0.829, 0.9566, 0.8238, 0.9495, 0.4119, 0.4669, 0.4155, 0.4568, 0.4067, 0.4568, 0.4038, 0.4669, 0.2186, 0.8, 0.2287, 0.7964, 0.2287, 0.8162, 0.2186, 0.8192, 0.9026, 0.9022, 0.895, 0.8944, 0.8839, 0.9055, 0.8904, 0.9143, 0.7892, 0.8809, 0.7954, 0.8872, 0.7854, 0.8974, 0.7801, 0.8903, 0.2396, 0.7942, 0.251, 0.7934, 0.251, 0.8138, 0.2396, 0.8144, 0.8879, 0.8872, 0.8818, 0.8809, 0.8727, 0.8903, 0.8779, 0.8974, 0.8024, 0.8944, 0.8101, 0.9022, 0.7978, 0.9143, 0.7913, 0.9055, 0.2623, 0.7942, 0.2733, 0.7964, 0.2733, 0.8162, 0.2623, 0.8144, 0.4155, 0.5215, 0.4119, 0.5114, 0.4038, 0.5114, 0.4067, 0.5215, 0.9443, 0.945, 0.9393, 0.9398, 0.9216, 0.9566, 0.9259, 0.9624, 0.818, 0.9104, 0.8259, 0.9185, 0.8113, 0.9326, 0.8046, 0.9234, 0.4097, 0.5005, 0.409, 0.4891, 0.4013, 0.4891, 0.4019, 0.5005, 0.9331, 0.9335, 0.9261, 0.9263, 0.9103, 0.9414, 0.9163, 0.9495, 0.8335, 0.9263, 0.8406, 0.9335, 0.8238, 0.9495, 0.8178, 0.9414, 0.4097, 0.4778, 0.4119, 0.4669, 0.4038, 0.4669, 0.4019, 0.4778, 0.9184, 0.9185, 0.9105, 0.9104, 0.8971, 0.9234, 0.9039, 0.9326, 0.8467, 0.9398, 0.8518, 0.945, 0.8333, 0.9624, 0.829, 0.9566, 0.9105, 0.9104, 0.9026, 0.9022, 0.8904, 0.9143, 0.8971, 0.9234, 0.7842, 0.8757, 0.7892, 0.8809, 0.7801, 0.8903, 0.7758, 0.8845, 0.2287, 0.7964, 0.2396, 0.7942, 0.2396, 0.8144, 0.2287, 0.8162, 0.895, 0.8944, 0.8879, 0.8872, 0.8779, 0.8974, 0.8839, 0.9055, 0.7954, 0.8872, 0.8024, 0.8944, 0.7913, 0.9055, 0.7854, 0.8974, 0.251, 0.7934, 0.2623, 0.7942, 0.2623, 0.8144, 0.251, 0.8138, 0.8818, 0.8809, 0.8767, 0.8757, 0.8683, 0.8845, 0.8727, 0.8903, 0.8101, 0.9022, 0.818, 0.9104, 0.8046, 0.9234, 0.7978, 0.9143, 0.2733, 0.7964, 0.2833, 0.8, 0.2833, 0.8192, 0.2733, 0.8162, 0.8735, 0.9149, 0.8706, 0.9052, 0.8641, 0.9103, 0.8652, 0.9195, 0.7978, 0.9143, 0.8046, 0.9234, 0.7873, 0.9362, 0.7841, 0.9253, 0.2733, 0.8162, 0.2833, 0.8192, 0.2833, 0.8524, 0.2733, 0.8511, 0.02556, 0.7995, 0.03616, 0.7957, 0.03655, 0.7996, 0.026, 0.8039, 0.9216, 0.9566, 0.9163, 0.9495, 0.889, 0.9672, 0.8915, 0.9757, 0.8113, 0.9326, 0.8178, 0.9414, 0.7936, 0.9576, 0.7905, 0.9471, 0.04737, 0.7936, 0.05877, 0.7934, 0.05916, 0.7974, 0.04775, 0.7974, 0.9103, 0.9414, 0.9039, 0.9326, 0.8831, 0.9471, 0.8862, 0.9576, 0.8238, 0.9495, 0.829, 0.9566, 0.799, 0.9757, 0.7965, 0.9672, 0.06991, 0.7951, 0.08036, 0.7986, 0.08087, 0.8037, 0.07034, 0.7995, 0.2186, 0.8192, 0.2287, 0.8162, 0.2287, 0.8511, 0.2186, 0.8524, 0.8904, 0.9143, 0.8839, 0.9055, 0.8735, 0.9149, 0.8766, 0.9253, 0.7801, 0.8903, 0.7854, 0.8974, 0.7781, 0.9052, 0.7756, 0.8967, 0.2396, 0.8144, 0.251, 0.8138, 0.251, 0.8501, 0.2396, 0.8503, 0.8779, 0.8974, 0.8727, 0.8903, 0.8681, 0.8967, 0.8706, 0.9052, 0.7913, 0.9055, 0.7978, 0.9143, 0.7841, 0.9253, 0.7809, 0.9149, 0.2623, 0.8144, 0.2733, 0.8162, 0.2733, 0.8511, 0.2623, 0.8503, 0.01598, 0.8049, 0.02556, 0.7995, 0.026, 0.8039, 0.01649, 0.8101, 0.2833, 0.8192, 0.2922, 0.8232, 0.2922, 0.8541, 0.2833, 0.8524, 0.8046, 0.9234, 0.8113, 0.9326, 0.7905, 0.9471, 0.7873, 0.9362, 0.03616, 0.7957, 0.04737, 0.7936, 0.04775, 0.7974, 0.03655, 0.7996, 0.9163, 0.9495, 0.9103, 0.9414, 0.8862, 0.9576, 0.889, 0.9672, 0.8178, 0.9414, 0.8238, 0.9495, 0.7965, 0.9672, 0.7936, 0.9576, 0.05877, 0.7934, 0.06991, 0.7951, 0.07034, 0.7995, 0.05916, 0.7974, 0.9039, 0.9326, 0.8971, 0.9234, 0.8798, 0.9362, 0.8831, 0.9471, 0.2098, 0.8232, 0.2186, 0.8192, 0.2186, 0.8524, 0.2098, 0.8541, 0.8971, 0.9234, 0.8904, 0.9143, 0.8766, 0.9253, 0.8798, 0.9362, 0.08036, 0.7986, 0.08974, 0.8037, 0.09035, 0.8099, 0.08087, 0.8037, 0.2287, 0.8162, 0.2396, 0.8144, 0.2396, 0.8503, 0.2287, 0.8511, 0.8839, 0.9055, 0.8779, 0.8974, 0.8706, 0.9052, 0.8735, 0.9149, 0.7854, 0.8974, 0.7913, 0.9055, 0.7809, 0.9149, 0.7781, 0.9052, 0.251, 0.8138, 0.2623, 0.8144, 0.2623, 0.8503, 0.251, 0.8501, 0.0003334, 0.8619, 0.0003334, 0.8515, 0.02588, 0.854, 0.02588, 0.8594, 0.7781, 0.9052, 0.7809, 0.9149, 0.7727, 0.9195, 0.7715, 0.9103, 0.251, 0.8501, 0.2623, 0.8503, 0.2614, 0.872, 0.251, 0.8719, 0.008405, 0.818, 0.01649, 0.8101, 0.01964, 0.8155, 0.01223, 0.8229, 0.7841, 0.9253, 0.7873, 0.9362, 0.7753, 0.9398, 0.774, 0.9294, 0.2733, 0.8511, 0.2833, 0.8524, 0.2807, 0.8726, 0.2715, 0.8722, 0.026, 0.8039, 0.03655, 0.7996, 0.03806, 0.8056, 0.02837, 0.8096, 0.8915, 0.9757, 0.889, 0.9672, 0.8716, 0.9693, 0.8726, 0.9773, 0.7905, 0.9471, 0.7936, 0.9576, 0.7779, 0.9601, 0.7766, 0.9501, 0.04775, 0.7974, 0.05916, 0.7974, 0.05885, 0.8036, 0.04835, 0.8036, 0.8862, 0.9576, 0.8831, 0.9471, 0.8692, 0.9501, 0.8704, 0.9601, 0.7965, 0.9672, 0.799, 0.9757, 0.7801, 0.9773, 0.7791, 0.9693, 0.07034, 0.7995, 0.08087, 0.8037, 0.07883, 0.8096, 0.06914, 0.8056, 0.2186, 0.8524, 0.2287, 0.8511, 0.2305, 0.8722, 0.2213, 0.8726, 0.8766, 0.9253, 0.8735, 0.9149, 0.8652, 0.9195, 0.8665, 0.9294, 0.09035, 0.8099, 0.09839, 0.8177, 0.09497, 0.8228, 0.08755, 0.8154, 0.2396, 0.8503, 0.251, 0.8501, 0.251, 0.8719, 0.2405, 0.872, 0.002042, 0.8272, 0.008405, 0.818, 0.01223, 0.8229, 0.006396, 0.8316, 0.7809, 0.9149, 0.7841, 0.9253, 0.774, 0.9294, 0.7727, 0.9195, 0.2623, 0.8503, 0.2733, 0.8511, 0.2715, 0.8722, 0.2614, 0.872, 0.01649, 0.8101, 0.026, 0.8039, 0.02837, 0.8096, 0.01964, 0.8155, 0.2833, 0.8524, 0.2922, 0.8541, 0.2888, 0.8731, 0.2807, 0.8726, 0.7873, 0.9362, 0.7905, 0.9471, 0.7766, 0.9501, 0.7753, 0.9398, 0.03655, 0.7996, 0.04775, 0.7974, 0.04835, 0.8036, 0.03806, 0.8056, 0.889, 0.9672, 0.8862, 0.9576, 0.8704, 0.9601, 0.8716, 0.9693, 0.7936, 0.9576, 0.7965, 0.9672, 0.7791, 0.9693, 0.7779, 0.9601, 0.05916, 0.7974, 0.07034, 0.7995, 0.06914, 0.8056, 0.05885, 0.8036, 0.8831, 0.9471, 0.8798, 0.9362, 0.8678, 0.9398, 0.8692, 0.9501, 0.2098, 0.8541, 0.2186, 0.8524, 0.2213, 0.8726, 0.2131, 0.8731, 0.8798, 0.9362, 0.8766, 0.9253, 0.8665, 0.9294, 0.8678, 0.9398, 0.08087, 0.8037, 0.09035, 0.8099, 0.08755, 0.8154, 0.07883, 0.8096, 0.2287, 0.8511, 0.2396, 0.8503, 0.2405, 0.872, 0.2305, 0.8722, 0.02694, 0.8648, 0.02588, 0.8594, 0.02588, 0.854, 0.02694, 0.8486, 0.02903, 0.8436, 0.03207, 0.8391, 0.03593, 0.8352, 0.04047, 0.8322, 0.04551, 0.8301, 0.05087, 0.829, 0.05633, 0.829, 0.06169, 0.8301, 0.06673, 0.8322, 0.07127, 0.8352, 0.07513, 0.839, 0.07817, 0.8436, 0.08026, 0.8486, 0.08132, 0.8539, 0.08132, 0.8594, 0.08026, 0.8647, 0.07817, 0.8698, 0.07513, 0.8743, 0.07127, 0.8781, 0.06673, 0.8812, 0.06169, 0.8832, 0.05633, 0.8843, 0.05087, 0.8843, 0.04551, 0.8833, 0.04047, 0.8812, 0.03593, 0.8782, 0.03207, 0.8743, 0.02903, 0.8698, 0.07883, 0.8096, 0.08755, 0.8154, 0.07127, 0.8352, 0.06673, 0.8322, 0.07883, 0.9037, 0.06914, 0.9077, 0.06169, 0.8832, 0.06673, 0.8812, 0.00238, 0.8412, 0.006396, 0.8316, 0.02903, 0.8436, 0.02694, 0.8486, 0.09497, 0.8228, 0.1008, 0.8315, 0.07817, 0.8436, 0.07513, 0.839, 0.05885, 0.9098, 0.04835, 0.9098, 0.05087, 0.8843, 0.05633, 0.8843, 0.01223, 0.8229, 0.01964, 0.8155, 0.03593, 0.8352, 0.03207, 0.8391, 0.1048, 0.8412, 0.1069, 0.8514, 0.08132, 0.8539, 0.08026, 0.8486, 0.03806, 0.9078, 0.02837, 0.9038, 0.04047, 0.8812, 0.04551, 0.8833, 0.02837, 0.8096, 0.03806, 0.8056, 0.04551, 0.8301, 0.04047, 0.8322, 0.01964, 0.8979, 0.01222, 0.8906, 0.03207, 0.8743, 0.03593, 0.8782, 0.1069, 0.8619, 0.1048, 0.8721, 0.08026, 0.8647, 0.08132, 0.8594, 0.04835, 0.8036, 0.05885, 0.8036, 0.05633, 0.829, 0.05087, 0.829, 0.006396, 0.8819, 0.00238, 0.8722, 0.02694, 0.8648, 0.02903, 0.8698, 0.1008, 0.8818, 0.09497, 0.8905, 0.07513, 0.8743, 0.07817, 0.8698, 0.06914, 0.8056, 0.07883, 0.8096, 0.06673, 0.8322, 0.06169, 0.8301, 0.08755, 0.8979, 0.07883, 0.9037, 0.06673, 0.8812, 0.07127, 0.8781, 0.0003334, 0.8515, 0.00238, 0.8412, 0.02694, 0.8486, 0.02588, 0.854, 0.08755, 0.8154, 0.09497, 0.8228, 0.07513, 0.839, 0.07127, 0.8352, 0.06914, 0.9077, 0.05885, 0.9098, 0.05633, 0.8843, 0.06169, 0.8832, 0.006396, 0.8316, 0.01223, 0.8229, 0.03207, 0.8391, 0.02903, 0.8436, 0.1008, 0.8315, 0.1048, 0.8412, 0.08026, 0.8486, 0.07817, 0.8436, 0.04835, 0.9098, 0.03806, 0.9078, 0.04551, 0.8833, 0.05087, 0.8843, 0.01964, 0.8155, 0.02837, 0.8096, 0.04047, 0.8322, 0.03593, 0.8352, 0.02837, 0.9038, 0.01964, 0.8979, 0.03593, 0.8782, 0.04047, 0.8812, 0.1069, 0.8514, 0.1069, 0.8619, 0.08132, 0.8594, 0.08132, 0.8539, 0.03806, 0.8056, 0.04835, 0.8036, 0.05087, 0.829, 0.04551, 0.8301, 0.01222, 0.8906, 0.006396, 0.8819, 0.02903, 0.8698, 0.03207, 0.8743, 0.1048, 0.8721, 0.1008, 0.8818, 0.07817, 0.8698, 0.08026, 0.8647, 0.05885, 0.8036, 0.06914, 0.8056, 0.06169, 0.8301, 0.05633, 0.829, 0.00238, 0.8722, 0.0003334, 0.8619, 0.02588, 0.8594, 0.02694, 0.8648, 0.09497, 0.8905, 0.08755, 0.8979, 0.07127, 0.8781, 0.07513, 0.8743, 0.7715, 0.4324, 0.7715, 0.6001, 0.9275, 0.6001, 0.9275, 0.4324, 0.4568, 0.4324, 0.4568, 0.838, 0.6135, 0.8458, 0.6135, 0.4402, 0.7715, 0.7684, 0.7715, 0.6008, 0.9275, 0.6008, 0.9275, 0.7684, 0.6142, 0.838, 0.6142, 0.4324, 0.7709, 0.4402, 0.7709, 0.8458, 0.4006, 0.7928, 0.4006, 0.6251, 0.0003334, 0.6251, 0.0003334, 0.7928, 0.0003334, 0.6245, 0.0003334, 0.4568, 0.4006, 0.4568, 0.4006, 0.6245])
me_cylinder.materials.append(mat_material_001)
me_cylinder.use_remesh_preserve_volume = False
me_cylinder.use_remesh_preserve_attributes = False
me_cylinder.use_mirror_vertex_groups = False
me_cylinder.update()

# ---- objects
ob_cylinder_001 = bpy.data.objects.new('Cylinder.001', me_cylinder_001)
ob_cylinder = bpy.data.objects.new('Cylinder', me_cylinder)
ob_lamp = bpy.data.objects.new('Lamp', light_lamp)
ob_camera = bpy.data.objects.new('Camera', cam_camera)

# ---- transforms, parenting, visibility, modifiers, constraints
ob_cylinder_001.location = (1.064, -0.01646, 0.706)
ob_cylinder_001.rotation_euler = (-0.0, 1.879, 0.0)
ob_cylinder_001.scale = (0.08944, 0.08944, 0.08944)
ob_cylinder_001.lineart.crease_threshold = 0.0
ob_cylinder.location = (1.762, 0.06953, 1.052)
ob_cylinder.lineart.crease_threshold = 0.0
ob_lamp.location = (3.271, -0.7524, 2.43)
ob_lamp.rotation_euler = (0.6503, 0.05522, 4.977)
ob_lamp.lock_rotations_4d = False
ob_lamp.empty_display_type = 'ARROWS'
ob_lamp.color = (0.0, 0.0, 0.0, 0.0)
ob_lamp.lineart.crease_threshold = 0.0
ob_camera.location = (2.517, -1.087, 1.693)
ob_camera.rotation_euler = (1.109, 0.01082, 1.119)
ob_camera.lock_rotations_4d = False
ob_camera.empty_display_type = 'ARROWS'
ob_camera.color = (0.0, 0.0, 0.0, 0.0)
ob_camera.display_type = 'WIRE'
ob_camera.lineart.crease_threshold = 0.0

# ---- collection membership
col_collection_1.objects.link(ob_cylinder_001)
col_collection_1.objects.link(ob_cylinder)
col_collection_1.objects.link(ob_lamp)
col_collection_1.objects.link(ob_camera)

# ---- scene / render settings (as saved in the file)
scene.camera = ob_camera
scene.frame_start = 1; scene.frame_end = 250; scene.frame_set(1)
scene.render.engine = 'BLENDER_EEVEE_NEXT'
scene.render.resolution_percentage = 50
scene.render.dither_intensity = 0.0
scene.cycles.use_denoising = False
scene.cycles.samples = 10
scene.cycles.sampling_pattern = 'TABULATED_SOBOL'
scene.cycles.light_sampling_threshold = 0.0
scene.cycles.use_adaptive_sampling = False
scene.cycles.use_light_tree = False
scene.cycles.blur_glossy = 0.0
scene.cycles.pixel_filter_type = 'GAUSSIAN'
scene.cycles.sample_clamp_indirect = 0.0
scene.view_settings.view_transform = 'Standard'
bpy.context.view_layer.update()
